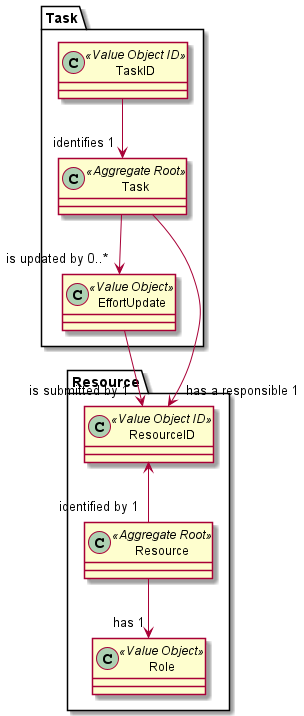

The diagram above was rendered by PlantUML. Its source (embedded in the PNG):
@startuml

package Resource{
class Resource<< Aggregate Root >>
class Role << Value Object >>
class ResourceID << Value Object ID >>
}

package Task{
class Task << Aggregate Root >>
class EffortUpdate << Value Object >>
class TaskID << Value Object ID >>
}


ResourceID <-- "identified by 1" Resource

TaskID --> "identifies 1" Task
Task --> "has a responsible 1" ResourceID
Task --> "is updated by 0..*" EffortUpdate
Resource --> "has 1" Role
EffortUpdate --> "is submitted by 1" ResourceID



@enduml